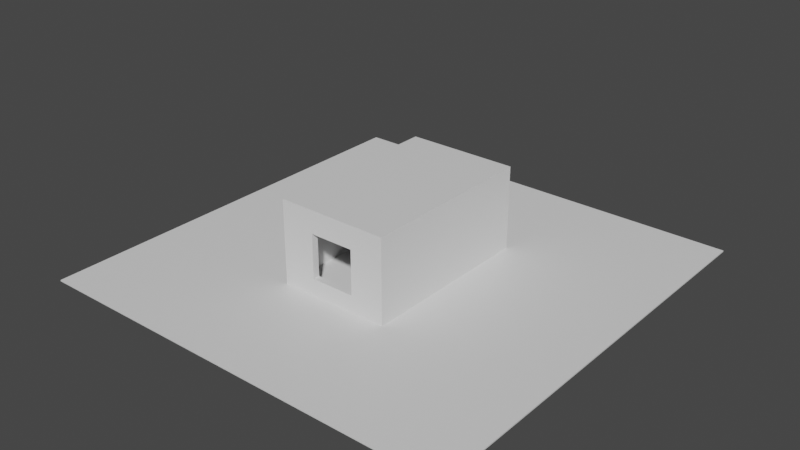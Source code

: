 # Source: room.blend  (saved by Blender 2.83.18; exported with 4.5.12 LTS)
import bpy
from mathutils import Matrix  # noqa: F401  (used for matrix-valued properties, if any)

bpy.ops.wm.read_factory_settings(use_empty=True)
scene = bpy.context.scene
scene.name = 'Scene'

# ---- collections
col_collection = bpy.data.collections.new('Collection'); scene.collection.children.link(col_collection)

# ---- materials (node trees are filled in below, after node groups)
mat_floor = bpy.data.materials.new('floor')
mat_floor.use_transparent_shadow = False
mat_room = bpy.data.materials.new('room')
mat_room.use_transparent_shadow = False

# ---- material node trees
mat_floor.use_nodes = True; mat_floor.node_tree.nodes.clear()
_N = mat_floor.node_tree.nodes; _L = mat_floor.node_tree.links
n0 = _N.new('ShaderNodeBsdfPrincipled'); n0.name = 'Principled BSDF'; n0.location = (10, 300)
n0.distribution = 'GGX'
n0.subsurface_method = 'BURLEY'
n0.inputs[3].default_value = 1.45
n0.inputs[27].default_value = (0.0, 0.0, 0.0, 1.0)
n0.inputs[28].default_value = 1.0
n1 = _N.new('ShaderNodeOutputMaterial'); n1.name = 'Material Output'; n1.location = (300, 300)
_L.new(n0.outputs[0], n1.inputs[0])
n1.is_active_output = True
mat_room.use_nodes = True; mat_room.node_tree.nodes.clear()
_N = mat_room.node_tree.nodes; _L = mat_room.node_tree.links
n0 = _N.new('ShaderNodeBsdfPrincipled'); n0.name = 'Principled BSDF'; n0.location = (10, 300)
n0.distribution = 'GGX'
n0.subsurface_method = 'BURLEY'
n0.inputs[3].default_value = 1.45
n0.inputs[27].default_value = (0.0, 0.0, 0.0, 1.0)
n0.inputs[28].default_value = 1.0
n1 = _N.new('ShaderNodeOutputMaterial'); n1.name = 'Material Output'; n1.location = (300, 300)
_L.new(n0.outputs[0], n1.inputs[0])
n1.is_active_output = True

# ---- world
world_world = bpy.data.worlds.new('World'); scene.world = world_world
world_world.use_nodes = True; world_world.node_tree.nodes.clear()
_N = world_world.node_tree.nodes; _L = world_world.node_tree.links
n0 = _N.new('ShaderNodeOutputWorld'); n0.name = 'World Output'; n0.location = (300, 300)
n1 = _N.new('ShaderNodeBackground'); n1.name = 'Background'; n1.location = (10, 300)
n1.inputs[0].default_value = (0.05088, 0.05088, 0.05088, 1.0)
_L.new(n1.outputs[0], n0.inputs[0])
n0.is_active_output = True
world_world.color = (0.05088, 0.05088, 0.05088)
world_world.use_sun_shadow = False
world_world.sun_shadow_jitter_overblur = 0.0

# ---- meshes
me_cube_001 = bpy.data.meshes.new('Cube.001')
me_cube_001.from_pydata([(-12.44, -12.44, -0.07083), (-12.44, -12.44, 0.0), (-12.44, 12.44, -0.07083), (-12.44, 12.44, 0.0), (12.44, -12.44, -0.07083), (12.44, -12.44, 0.0), (12.44, 12.44, -0.07083), (12.44, 12.44, 0.0)], [], [(0, 1, 3, 2), (2, 3, 7, 6), (6, 7, 5, 4), (4, 5, 1, 0), (2, 6, 4, 0), (7, 3, 1, 5)])
_uv = me_cube_001.uv_layers.new(name='UVMap')
_uv.uv.foreach_set('vector', [0.375, 0.0, 0.625, 0.0, 0.625, 0.25, 0.375, 0.25, 0.375, 0.25, 0.625, 0.25, 0.625, 0.5, 0.375, 0.5, 0.375, 0.5, 0.625, 0.5, 0.625, 0.75, 0.375, 0.75, 0.375, 0.75, 0.625, 0.75, 0.625, 1.0, 0.375, 1.0, 0.125, 0.5, 0.375, 0.5, 0.375, 0.75, 0.125, 0.75, 0.625, 0.5, 0.875, 0.5, 0.875, 0.75, 0.625, 0.75])
me_cube_001.materials.append(mat_floor)
me_cube_001.use_remesh_fix_poles = True
me_cube_001.use_remesh_preserve_attributes = False
me_cube_001.use_mirror_vertex_groups = False
me_cube_001.update()
me_cube_002 = bpy.data.meshes.new('Cube.002')
me_cube_002.from_pydata([(-3.206, -5.205, 0.0), (-3.206, -5.205, 4.822), (-3.206, 5.205, 0.0), (-3.206, 5.205, 4.822), (3.206, -5.205, 0.0), (3.206, -5.205, 4.822), (3.206, 5.205, 0.0), (3.206, 5.205, 4.822), (-2.966, -4.814, 0.181), (-2.966, -4.814, 4.641), (-2.966, 4.814, 0.181), (-2.966, 4.814, 4.641), (2.966, -4.814, 0.181), (2.966, -4.814, 4.641), (2.966, 4.814, 0.181), (2.966, 4.814, 4.641), (1.268, -5.205, 0.982), (1.268, -4.814, 0.982), (1.268, -5.205, 3.517), (1.268, -5.205, 3.365), (1.268, -4.814, 3.365), (1.268, -4.814, 3.517), (-1.268, -5.205, 3.517), (-1.268, -4.814, 3.517), (-1.268, -5.205, 1.458), (-1.268, -5.205, 0.982), (-1.268, -4.814, 0.982), (-1.268, -4.814, 1.458)], [], [(1, 2, 0), (3, 6, 2), (7, 4, 6), (4, 25, 0), (6, 0, 2), (3, 5, 7), (10, 9, 8), (14, 11, 10), (12, 15, 14), (12, 8, 17), (8, 14, 10), (13, 11, 15), (19, 21, 20), (27, 22, 24), (18, 5, 1), (13, 23, 9), (25, 17, 26), (18, 23, 21), (1, 3, 2), (3, 7, 6), (7, 5, 4), (4, 5, 19), (4, 19, 16), (25, 24, 0), (4, 16, 25), (6, 4, 0), (3, 1, 5), (10, 11, 9), (14, 15, 11), (12, 13, 15), (8, 27, 26), (17, 20, 12), (20, 13, 12), (8, 26, 17), (8, 12, 14), (13, 9, 11), (20, 17, 16), (19, 18, 21), (20, 16, 19), (24, 25, 26), (27, 23, 22), (24, 26, 27), (1, 0, 24), (1, 24, 22), (18, 19, 5), (1, 22, 18), (13, 20, 21), (23, 27, 9), (27, 8, 9), (13, 21, 23), (25, 16, 17), (18, 22, 23)])
_uv = me_cube_002.uv_layers.new(name='UVMap')
_uv.uv.foreach_set('vector', [0.625, 0.0, 0.375, 0.25, 0.375, 0.0, 0.625, 0.25, 0.375, 0.5, 0.375, 0.25, 0.625, 0.5, 0.375, 0.75, 0.375, 0.5, 0.375, 0.75, 0.4259, 0.9244, 0.375, 1.0, 0.375, 0.5, 0.125, 0.75, 0.125, 0.5, 0.875, 0.5, 0.625, 0.75, 0.625, 0.5, 0.375, 0.25, 0.625, 0.0, 0.375, 0.0, 0.375, 0.5, 0.625, 0.25, 0.375, 0.25, 0.375, 0.75, 0.625, 0.5, 0.375, 0.5, 0.375, 0.75, 0.375, 1.0, 0.4199, 0.8216, 0.125, 0.75, 0.375, 0.5, 0.125, 0.5, 0.625, 0.75, 0.875, 0.5, 0.625, 0.5, 0.6099, 0.6142, 0.625, 0.5757, 0.6099, 0.5757, 0.4219, 0.1743, 0.625, 0.1358, 0.4219, 0.1358, 0.5574, 0.8256, 0.625, 0.75, 0.625, 1.0, 0.625, 0.75, 0.562, 0.9284, 0.625, 1.0, 0.125, 0.6142, 0.375, 0.5757, 0.125, 0.5757, 0.625, 0.6142, 0.875, 0.5757, 0.625, 0.5757, 0.625, 0.0, 0.625, 0.25, 0.375, 0.25, 0.625, 0.25, 0.625, 0.5, 0.375, 0.5, 0.625, 0.5, 0.625, 0.75, 0.375, 0.75, 0.375, 0.75, 0.625, 0.75, 0.5494, 0.8256, 0.375, 0.75, 0.5494, 0.8256, 0.4259, 0.8256, 0.4259, 0.9244, 0.4506, 0.9244, 0.375, 1.0, 0.375, 0.75, 0.4259, 0.8256, 0.4259, 0.9244, 0.375, 0.5, 0.375, 0.75, 0.125, 0.75, 0.875, 0.5, 0.875, 0.75, 0.625, 0.75, 0.375, 0.25, 0.625, 0.25, 0.625, 0.0, 0.375, 0.5, 0.625, 0.5, 0.625, 0.25, 0.375, 0.75, 0.625, 0.75, 0.625, 0.5, 0.375, 1.0, 0.4466, 0.9284, 0.4199, 0.9284, 0.4199, 0.8216, 0.5534, 0.8216, 0.375, 0.75, 0.5534, 0.8216, 0.625, 0.75, 0.375, 0.75, 0.375, 1.0, 0.4199, 0.9284, 0.4199, 0.8216, 0.125, 0.75, 0.375, 0.75, 0.375, 0.5, 0.625, 0.75, 0.875, 0.75, 0.875, 0.5, 0.6099, 0.5757, 0.375, 0.5757, 0.375, 0.6142, 0.6099, 0.6142, 0.625, 0.6142, 0.625, 0.5757, 0.6099, 0.5757, 0.375, 0.6142, 0.6099, 0.6142, 0.4219, 0.1358, 0.375, 0.1358, 0.375, 0.1743, 0.4219, 0.1743, 0.625, 0.1743, 0.625, 0.1358, 0.4219, 0.1358, 0.375, 0.1743, 0.4219, 0.1743, 0.625, 1.0, 0.375, 1.0, 0.4506, 0.9244, 0.625, 1.0, 0.4506, 0.9244, 0.5574, 0.9244, 0.5574, 0.8256, 0.5494, 0.8256, 0.625, 0.75, 0.625, 1.0, 0.5574, 0.9244, 0.5574, 0.8256, 0.625, 0.75, 0.5534, 0.8216, 0.562, 0.8216, 0.562, 0.9284, 0.4466, 0.9284, 0.625, 1.0, 0.4466, 0.9284, 0.375, 1.0, 0.625, 1.0, 0.625, 0.75, 0.562, 0.8216, 0.562, 0.9284, 0.125, 0.6142, 0.375, 0.6142, 0.375, 0.5757, 0.625, 0.6142, 0.875, 0.6142, 0.875, 0.5757])
me_cube_002.materials.append(mat_room)
me_cube_002.use_remesh_fix_poles = True
me_cube_002.use_remesh_preserve_attributes = False
me_cube_002.use_mirror_vertex_groups = False
me_cube_002.update()

# ---- objects
ob_cube = bpy.data.objects.new('Cube', me_cube_001)
ob_cube_001 = bpy.data.objects.new('Cube.001', me_cube_002)

# ---- transforms, parenting, visibility, modifiers, constraints
ob_cube.location = (0.0, 0.0, 0.0)
ob_cube.lineart.crease_threshold = 0.0
ob_cube_001.location = (0.0, 0.0, 0.0)
ob_cube_001.lineart.crease_threshold = 0.0

# ---- collection membership
col_collection.objects.link(ob_cube)
col_collection.objects.link(ob_cube_001)

# ---- scene / render settings (as saved in the file)
scene.frame_start = 1; scene.frame_end = 250; scene.frame_set(1)
scene.render.engine = 'BLENDER_EEVEE_NEXT'
scene.cycles.use_denoising = False
scene.cycles.samples = 128
scene.cycles.sampling_pattern = 'TABULATED_SOBOL'
scene.cycles.use_adaptive_sampling = False
scene.cycles.use_light_tree = False
scene.view_settings.view_transform = 'Filmic'
bpy.context.view_layer.update()

# ---- added for rendering (the .blend has no active camera and no usable light): camera, sun
cam_auto = bpy.data.cameras.new('AutoCamera')
cam_auto.lens = 50.0
cam_auto.sensor_width = 36.0
cam_auto.clip_end = 1000.0
ob_auto_camera = bpy.data.objects.new('AutoCamera', cam_auto)
scene.collection.objects.link(ob_auto_camera)
ob_auto_camera.location = (32.8744, -39.4493, 28.6753)
ob_auto_camera.rotation_euler = (1.09748, -7.21219e-08, 0.694738)
scene.camera = ob_auto_camera
light_auto_sun = bpy.data.lights.new('AutoSun', 'SUN')
light_auto_sun.energy = 3.0
light_auto_sun.angle = 0.0523599
ob_auto_sun = bpy.data.objects.new('AutoSun', light_auto_sun)
scene.collection.objects.link(ob_auto_sun)
ob_auto_sun.rotation_euler = (0.872665, 0.174533, 0.523599)
bpy.context.view_layer.update()
